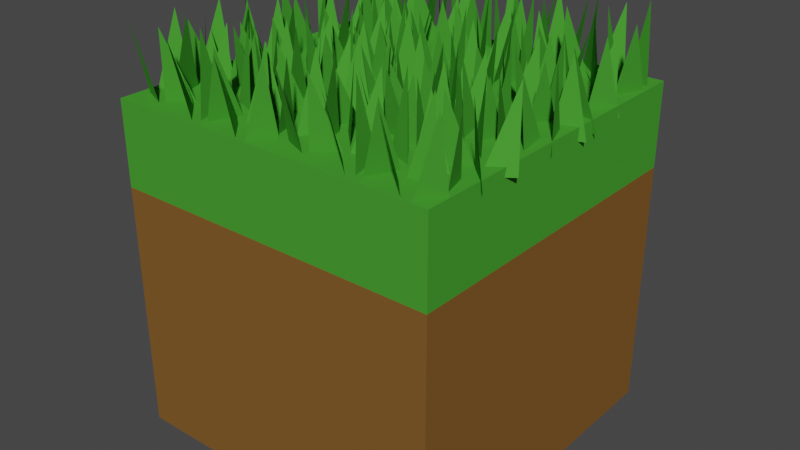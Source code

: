 # Source: Grass_Block.blend  (saved by Blender 2.93.20; exported with 4.5.12 LTS)
import bpy
from mathutils import Matrix  # noqa: F401  (used for matrix-valued properties, if any)

bpy.ops.wm.read_factory_settings(use_empty=True)
scene = bpy.context.scene
scene.name = 'Scene'

# ---- collections
col_collection = bpy.data.collections.new('Collection'); scene.collection.children.link(col_collection)

# ---- materials (node trees are filled in below, after node groups)
mat_grass = bpy.data.materials.new('Grass')
mat_grass.alpha_threshold = 0.0
mat_grass.use_transparent_shadow = False
mat_grass.diffuse_color = (0.06204, 0.3264, 0.0323, 1.0)
mat_grass.roughness = 0.4897
mat_grass.specular_intensity = 0.2692
mat_grass.line_color = (0.0, 0.0, 0.0, 1.0)
mat_dirt = bpy.data.materials.new('Dirt')
mat_dirt.use_transparent_shadow = False
mat_dirt.diffuse_color = (0.2079, 0.09831, 0.02555, 1.0)
mat_dirt.roughness = 1.0
mat_dirt.specular_intensity = 0.0
mat_grass_002 = bpy.data.materials.new('Grass.002')
mat_grass_002.alpha_threshold = 0.0
mat_grass_002.use_transparent_shadow = False
mat_grass_002.diffuse_color = (0.06204, 0.3264, 0.0323, 1.0)
mat_grass_002.roughness = 0.4897
mat_grass_002.specular_intensity = 0.2692
mat_grass_002.line_color = (0.0, 0.0, 0.0, 1.0)

# ---- material node trees

# ---- world
world_world = bpy.data.worlds.new('World'); scene.world = world_world
world_world.use_nodes = True; world_world.node_tree.nodes.clear()
_N = world_world.node_tree.nodes; _L = world_world.node_tree.links
n0 = _N.new('ShaderNodeOutputWorld'); n0.name = 'World Output'; n0.location = (300, 300)
n1 = _N.new('ShaderNodeBackground'); n1.name = 'Background'; n1.location = (10, 300)
n1.inputs[0].default_value = (0.05088, 0.05088, 0.05088, 1.0)
_L.new(n1.outputs[0], n0.inputs[0])
n0.is_active_output = True
world_world.color = (0.05088, 0.05088, 0.05088)
world_world.use_sun_shadow = False
world_world.sun_shadow_jitter_overblur = 0.0

# ---- meshes
me_cube = bpy.data.meshes.new('Cube')
me_cube.from_pydata([(1.0, 1.0, 1.0), (1.0, 1.0, -1.0), (1.0, -1.0, 1.0), (1.0, -1.0, -1.0), (-1.0, 1.0, 1.0), (-1.0, 1.0, -1.0), (-1.0, -1.0, 1.0), (-1.0, -1.0, -1.0), (1.0, 1.0, 0.5), (-1.0, -1.0, 0.5), (1.0, -1.0, 0.5), (-1.0, 1.0, 0.5), (-1.0, 0.0, -1.0), (1.0, 0.0, 1.0), (-1.0, 0.0, 1.0), (1.0, 0.0, -1.0), (1.0, 0.0, 0.5), (-1.0, 0.0, 0.5), (0.0, 1.0, -1.0), (0.0, -1.0, 1.0), (0.0, -1.0, -1.0), (0.0, 1.0, 1.0), (0.0, 1.0, 0.5), (0.0, -1.0, 0.5), (0.0, 0.0, -1.0), (0.0, 0.0, 1.0)], [], [(25, 14, 6, 19), (23, 19, 6, 9), (17, 14, 4, 11), (24, 15, 3, 20), (16, 13, 2, 10), (22, 21, 0, 8), (18, 22, 8, 1), (15, 16, 10, 3), (12, 17, 11, 5), (20, 23, 9, 7), (7, 9, 17, 12), (1, 8, 16, 15), (8, 0, 13, 16), (18, 1, 15, 24), (9, 6, 14, 17), (21, 4, 14, 25), (0, 21, 25, 13), (5, 18, 24, 12), (3, 10, 23, 20), (5, 11, 22, 18), (11, 4, 21, 22), (12, 24, 20, 7), (10, 2, 19, 23), (13, 25, 19, 2)])
me_cube.polygons.foreach_set('material_index', [0, 0, 0, 1, 0, 0, 1, 1, 1, 1, 1, 1, 0, 1, 0, 0, 0, 1, 1, 1, 0, 1, 0, 0])
_uv = me_cube.uv_layers.new(name='UVMap')
_uv.uv.foreach_set('vector', [0.75, 0.625, 0.875, 0.625, 0.875, 0.75, 0.75, 0.75, 0.5, 0.875, 0.625, 0.875, 0.625, 1.0, 0.5, 1.0, 0.5, 0.125, 0.625, 0.125, 0.625, 0.25, 0.5, 0.25, 0.25, 0.625, 0.375, 0.625, 0.375, 0.75, 0.25, 0.75, 0.5, 0.625, 0.625, 0.625, 0.625, 0.75, 0.5, 0.75, 0.5, 0.375, 0.625, 0.375, 0.625, 0.5, 0.5, 0.5, 0.375, 0.375, 0.5, 0.375, 0.5, 0.5, 0.375, 0.5, 0.375, 0.625, 0.5, 0.625, 0.5, 0.75, 0.375, 0.75, 0.375, 0.125, 0.5, 0.125, 0.5, 0.25, 0.375, 0.25, 0.375, 0.875, 0.5, 0.875, 0.5, 1.0, 0.375, 1.0, 0.375, 0.0, 0.5, 0.0, 0.5, 0.125, 0.375, 0.125, 0.375, 0.5, 0.5, 0.5, 0.5, 0.625, 0.375, 0.625, 0.5, 0.5, 0.625, 0.5, 0.625, 0.625, 0.5, 0.625, 0.25, 0.5, 0.375, 0.5, 0.375, 0.625, 0.25, 0.625, 0.5, 0.0, 0.625, 0.0, 0.625, 0.125, 0.5, 0.125, 0.75, 0.5, 0.875, 0.5, 0.875, 0.625, 0.75, 0.625, 0.625, 0.5, 0.75, 0.5, 0.75, 0.625, 0.625, 0.625, 0.125, 0.5, 0.25, 0.5, 0.25, 0.625, 0.125, 0.625, 0.375, 0.75, 0.5, 0.75, 0.5, 0.875, 0.375, 0.875, 0.375, 0.25, 0.5, 0.25, 0.5, 0.375, 0.375, 0.375, 0.5, 0.25, 0.625, 0.25, 0.625, 0.375, 0.5, 0.375, 0.125, 0.625, 0.25, 0.625, 0.25, 0.75, 0.125, 0.75, 0.5, 0.75, 0.625, 0.75, 0.625, 0.875, 0.5, 0.875, 0.625, 0.625, 0.75, 0.625, 0.75, 0.75, 0.625, 0.75])
me_cube.materials.append(mat_grass)
me_cube.materials.append(mat_dirt)
me_cube.use_remesh_preserve_volume = False
me_cube.use_remesh_preserve_attributes = False
me_cube.use_mirror_vertex_groups = False
me_cube.update()
me_vert = bpy.data.meshes.new('Vert')
me_vert.from_pydata([(-0.2367, 0.3053, -0.08127), (-0.1367, 0.3053, -0.08127), (-0.2088, 0.2461, 0.3654), (-0.2055, 0.4113, -0.08261), (-0.142, 0.3232, -0.08261), (-0.1256, 0.3933, 0.338), (-0.2583, 0.3133, -0.08261), (-0.2333, 0.2029, -0.08261), (-0.281, 0.2858, 0.3458), (-0.2224, 0.4163, -0.08261), (-0.2733, 0.3181, -0.08261), (-0.2769, 0.3759, 0.3734), (-0.1335, 0.2787, -0.08261), (-0.2103, 0.2057, -0.08261), (-0.1612, 0.2248, 0.3477), (-0.1542, 0.1421, -0.08127), (-0.1283, 0.00486, -0.08127), (-0.1892, 0.07851, 0.3654), (-0.07414, 0.1268, -0.08261), (-0.1175, 0.01674, -0.08261), (-0.0656, 0.01248, 0.338), (-0.1544, 0.1738, -0.08261), (-0.223, 0.1109, -0.08261), (-0.179, 0.1978, 0.3458), (-0.07507, 0.1513, -0.08261), (-0.155, 0.1956, -0.08261), (-0.1166, 0.2155, 0.3734), (-0.1456, -0.006364, -0.08261), (-0.2152, 0.08002, -0.08261), (-0.1894, 0.01766, 0.3477), (-0.3057, 0.08705, -0.08127), (-0.3323, 0.224, -0.08127), (-0.2759, 0.1426, 0.3654), (-0.3859, 0.1016, -0.08261), (-0.343, 0.212, -0.08261), (-0.395, 0.2158, 0.338), (-0.3054, 0.0553, -0.08261), (-0.2371, 0.1188, -0.08261), (-0.255, -0.002515, 0.3458), (-0.3848, 0.07706, -0.08261), (-0.3047, 0.0335, -0.08261), (-0.343, 0.01325, 0.3734), (-0.3151, 0.2354, -0.08261), (-0.2451, 0.1497, -0.08261), (-0.2711, 0.2118, 0.3477), (-0.4506, 0.5338, -0.04616), (-0.3506, 0.5338, -0.04616), (-0.4115, 0.4806, 0.4005), (-0.4195, 0.622, -0.0475), (-0.3559, 0.5422, -0.0475), (-0.3396, 0.6123, 0.3731), (-0.4723, 0.5418, -0.0475), (-0.4473, 0.4314, -0.0475), (-0.495, 0.5143, 0.3809), (-0.4364, 0.6271, -0.0475), (-0.4873, 0.5371, -0.0475), (-0.4908, 0.5949, 0.4085), (-0.3475, 0.5072, -0.0475), (-0.4243, 0.4342, -0.0475), (-0.3752, 0.4533, 0.3828), (-0.3682, 0.3706, -0.04616), (-0.3423, 0.2334, -0.04616), (-0.3228, 0.325, 0.4005), (-0.2881, 0.3553, -0.0475), (-0.3315, 0.2452, -0.0475), (-0.2796, 0.241, 0.3731), (-0.3684, 0.4023, -0.0475), (-0.437, 0.3394, -0.0475), (-0.393, 0.4263, 0.3809), (-0.289, 0.3798, -0.0475), (-0.369, 0.4241, -0.0475), (-0.3306, 0.444, 0.4085), (-0.3595, 0.2221, -0.0475), (-0.4291, 0.3085, -0.0475), (-0.4034, 0.2461, 0.3828), (-0.5012, 0.2838, -0.0475), (-0.439, 0.3473, -0.0475), (-0.4826, 0.26, 0.3809), (-0.5036, 0.4372, -0.0475), (-0.4336, 0.3515, -0.0475), (-0.4596, 0.4136, 0.3828), (-0.08949, 0.5324, -0.02503), (-0.06357, 0.3952, -0.02503), (-0.1196, 0.4788, 0.4217), (-0.009398, 0.5171, -0.02637), (-0.05278, 0.407, -0.02637), (-0.0008557, 0.4028, 0.3943), (-0.08965, 0.5641, -0.02637), (-0.1583, 0.5012, -0.02637), (-0.1143, 0.5881, 0.402), (-0.01033, 0.5416, -0.02637), (-0.09027, 0.5859, -0.02637), (-0.0519, 0.6058, 0.4296), (-0.08082, 0.3839, -0.02637), (-0.1504, 0.4703, -0.02637), (-0.1247, 0.408, 0.404), (-0.241, 0.4773, -0.02503), (-0.2676, 0.6143, -0.02503), (-0.2031, 0.5329, 0.4217), (-0.3211, 0.4919, -0.02637), (-0.2783, 0.6023, -0.02637), (-0.3302, 0.6061, 0.3943), (-0.2407, 0.4456, -0.02637), (-0.1724, 0.5091, -0.02637), (-0.2159, 0.4218, 0.402), (-0.3201, 0.4674, -0.02637), (-0.2399, 0.4238, -0.02637), (-0.2782, 0.4035, 0.4296), (-0.2504, 0.6257, -0.02637), (-0.1804, 0.54, -0.02637), (-0.2064, 0.6021, 0.404), (-0.04837, 0.2199, -0.07207), (0.00128, 0.3432, -0.07207), (-0.01928, 0.2656, 0.3746), (-0.09763, 0.3109, -0.07341), (-0.01227, 0.3456, -0.07341), (-0.04701, 0.4005, 0.3472), (-0.06401, 0.1972, -0.07341), (0.01587, 0.1732, -0.07341), (-0.05845, 0.1555, 0.355), (-0.1091, 0.2926, -0.07341), (-0.07438, 0.1811, -0.07341), (-0.1115, 0.2054, 0.3826), (-0.06868, 0.06242, -0.07341), (0.01844, 0.1062, -0.07341), (-0.03243, 0.1049, 0.3569), (-0.4817, 0.1825, -0.07732), (-0.4645, 0.04253, -0.07732), (-0.5157, 0.1209, 0.3694), (-0.4028, 0.1571, -0.07866), (-0.453, 0.05299, -0.07866), (-0.4015, 0.04216, 0.342), (-0.4022, 0.1816, -0.07866), (-0.4791, 0.2359, -0.07866), (-0.4396, 0.2508, 0.3773), (-0.1291, -0.2947, 0.4005), (-0.1536, -0.2195, -0.04616), (-0.1266, -0.3563, -0.04616), (-0.119, -0.4389, 0.3828), (-0.07007, -0.419, -0.0475), (-0.1463, -0.4933, -0.0475), (-0.002181, -0.5882, 0.4085), (-0.006195, -0.5305, -0.0475), (-0.0563, -0.6239, -0.0475), (-0.00424, -0.2157, 0.3809), (-0.04393, -0.3318, -0.0475), (0.02388, -0.2671, -0.0475), (-0.09239, -0.2313, 0.3828), (-0.06618, -0.2933, -0.0475), (-0.1364, -0.208, -0.0475), (-0.1636, -0.4303, 0.4085), (-0.1254, -0.4098, -0.0475), (-0.2057, -0.3667, -0.0475), (-0.1014, -0.4116, 0.3809), (-0.05809, -0.324, -0.0475), (-0.1262, -0.388, -0.0475), (-0.2163, -0.2281, 0.3731), (-0.1643, -0.2315, -0.0475), (-0.2068, -0.3422, -0.0475), (0.001268, -0.498, 0.3809), (-0.04705, -0.4159, -0.0475), (-0.02122, -0.5259, -0.0475), (-0.1533, -0.608, 0.3731), (-0.1375, -0.5376, -0.0475), (-0.07324, -0.6246, -0.0475), (-0.09181, -0.4657, 0.4005), (-0.1429, -0.5198, -0.04616), (-0.04291, -0.5182, -0.04616), (-0.2249, -0.199, 0.3477), (-0.2514, -0.1373, -0.08261), (-0.1808, -0.2219, -0.08261), (-0.1546, 0.0006282, 0.3734), (-0.1927, -0.02021, -0.08261), (-0.1123, -0.06252, -0.08261), (-0.2167, -0.01862, 0.3458), (-0.2597, -0.1066, -0.08261), (-0.1918, -0.042, -0.08261), (-0.03104, 0.05684, -0.07207), (0.003456, -0.06119, -0.07207), (-0.02607, 0.00161, 0.3746), (-0.101, -0.2011, 0.338), (-0.153, -0.1981, -0.08261), (-0.111, -0.087, -0.08261), (-0.2158, -0.1412, 0.3654), (-0.1637, -0.2103, -0.08127), (-0.1913, -0.07375, -0.08127), (-0.4937, -0.3942, 0.3943), (-0.4417, -0.3977, -0.02637), (-0.4843, -0.5084, -0.02637), (-0.3081, -0.006178, 0.3477), (-0.2819, -0.06813, -0.08261), (-0.3522, 0.01715, -0.08261), (-0.02687, -0.4021, 0.3828), (-0.05338, -0.3404, -0.0475), (0.01728, -0.425, -0.0475), (-0.3504, -0.2352, 0.3734), (-0.3411, -0.1847, -0.08261), (-0.4214, -0.1416, -0.08261), (-0.3808, -0.4649, 0.4217), (-0.431, -0.3856, -0.02503), (-0.4041, -0.5224, -0.02503), (-0.2914, -0.2005, 0.3458), (-0.2738, -0.09892, -0.08261), (-0.3419, -0.1629, -0.08261), (-0.432, -0.002938, 0.338), (-0.38, -0.006387, -0.08261), (-0.4225, -0.1171, -0.08261), (-0.3111, -0.07762, 0.3654), (-0.3693, 0.005662, -0.08127), (-0.3423, -0.1311, -0.08127), (-0.3267, -0.3019, 0.3477), (-0.2858, -0.1938, -0.08261), (-0.362, -0.2681, -0.08261), (-0.2179, -0.3631, 0.3734), (-0.2219, -0.3053, -0.08261), (-0.272, -0.4043, -0.08261), (-0.2145, -0.2729, 0.3458), (-0.2628, -0.1907, -0.08261), (-0.2369, -0.3008, -0.08261), (-0.369, -0.3828, 0.338), (-0.3532, -0.3125, -0.08261), (-0.289, -0.3995, -0.08261), (-0.2931, -0.3687, 0.3654), (-0.3586, -0.2947, -0.08127), (-0.2586, -0.2931, -0.08127), (-0.4036, -0.5542, -0.02637), (-0.3355, -0.4902, -0.02637), (-0.3789, -0.5778, 0.402), (-0.4831, -0.5329, -0.02637), (-0.4029, -0.576, -0.02637), (-0.4427, -0.6245, 0.4296), (-0.4139, -0.3741, -0.02637), (-0.3436, -0.4594, -0.02637), (-0.3698, -0.3975, 0.404), (-0.253, -0.465, -0.02503), (-0.2254, -0.6016, -0.02503), (-0.2711, -0.5265, 0.4217), (-0.1727, -0.4783, -0.02637), (-0.2147, -0.5894, -0.02637), (-0.1628, -0.5924, 0.3943), (-0.2536, -0.4333, -0.02637), (-0.3214, -0.4979, -0.02637), (-0.2785, -0.4099, 0.402), (-0.174, -0.4538, -0.02637), (-0.2545, -0.4115, -0.02637), (-0.2163, -0.3907, 0.4296), (-0.2425, -0.6132, -0.02637), (-0.3131, -0.5286, -0.02637), (-0.3091, -0.6223, 0.404), (-0.4476, -0.2106, -0.07207), (-0.4963, -0.3347, -0.07207), (-0.5004, -0.1947, 0.3746), (-0.3976, -0.3008, -0.07341), (-0.4827, -0.3368, -0.07341), (-0.4476, -0.3913, 0.3472), (-0.4268, -0.1877, -0.07341), (-0.5008, -0.1649, -0.07341), (-0.4327, -0.1461, 0.355), (-0.3863, -0.2823, -0.07341), (-0.4219, -0.1714, -0.07341), (-0.3846, -0.1951, 0.3826), (-0.5034, 0.01344, -0.07207), (-0.4353, -0.09058, -0.07207), (-0.5022, -0.08566, 0.3746), (-0.4189, -0.07924, -0.07341), (-0.4996, -0.1244, -0.07341), (-0.4548, -0.1223, 0.3569), (-0.01463, -0.1664, -0.07732), (-0.0329, -0.02674, -0.07732), (-0.05826, -0.1269, 0.3694), (-0.09364, -0.1423, -0.07866), (-0.04432, -0.03739, -0.07866), (-0.09585, -0.02736, 0.342), (-0.09406, -0.1668, -0.07866), (-0.01681, -0.2199, -0.07866), (-0.05616, -0.2354, 0.3773)], [], [(0, 2, 1), (3, 5, 4), (6, 8, 7), (9, 11, 10), (12, 14, 13), (15, 17, 16), (18, 20, 19), (21, 23, 22), (24, 26, 25), (27, 29, 28), (30, 32, 31), (33, 35, 34), (36, 38, 37), (39, 41, 40), (42, 44, 43), (45, 47, 46), (48, 50, 49), (51, 53, 52), (54, 56, 55), (57, 59, 58), (60, 62, 61), (63, 65, 64), (66, 68, 67), (69, 71, 70), (72, 74, 73), (75, 77, 76), (78, 80, 79), (81, 83, 82), (84, 86, 85), (87, 89, 88), (90, 92, 91), (93, 95, 94), (96, 98, 97), (99, 101, 100), (102, 104, 103), (105, 107, 106), (108, 110, 109), (111, 113, 112), (114, 116, 115), (117, 119, 118), (120, 122, 121), (123, 125, 124), (126, 128, 127), (129, 131, 130), (132, 134, 133), (137, 135, 136), (140, 138, 139), (143, 141, 142), (146, 144, 145), (149, 147, 148), (152, 150, 151), (155, 153, 154), (158, 156, 157), (161, 159, 160), (164, 162, 163), (167, 165, 166), (170, 168, 169), (173, 171, 172), (176, 174, 175), (177, 179, 178), (182, 180, 181), (185, 183, 184), (188, 186, 187), (191, 189, 190), (194, 192, 193), (197, 195, 196), (200, 198, 199), (203, 201, 202), (206, 204, 205), (209, 207, 208), (212, 210, 211), (215, 213, 214), (218, 216, 217), (221, 219, 220), (224, 222, 223), (225, 227, 226), (228, 230, 229), (231, 233, 232), (234, 236, 235), (237, 239, 238), (240, 242, 241), (243, 245, 244), (246, 248, 247), (249, 251, 250), (252, 254, 253), (255, 257, 256), (258, 260, 259), (261, 263, 262), (264, 266, 265), (267, 269, 268), (270, 272, 271), (273, 275, 274)])
me_vert.materials.append(mat_grass_002)
me_vert.use_remesh_fix_poles = True
me_vert.use_remesh_preserve_attributes = False
me_vert.update()
me_vert_001 = bpy.data.meshes.new('Vert.001')
me_vert_001.from_pydata([(-0.2367, 0.3053, -0.08127), (-0.1367, 0.3053, -0.08127), (-0.2088, 0.2461, 0.3654), (-0.2055, 0.4113, -0.08261), (-0.142, 0.3232, -0.08261), (-0.1256, 0.3933, 0.338), (-0.2583, 0.3133, -0.08261), (-0.2333, 0.2029, -0.08261), (-0.281, 0.2858, 0.3458), (-0.2224, 0.4163, -0.08261), (-0.2733, 0.3181, -0.08261), (-0.2769, 0.3759, 0.3734), (-0.1335, 0.2787, -0.08261), (-0.2103, 0.2057, -0.08261), (-0.1612, 0.2248, 0.3477), (-0.1542, 0.1421, -0.08127), (-0.1283, 0.00486, -0.08127), (-0.1892, 0.07851, 0.3654), (-0.07414, 0.1268, -0.08261), (-0.1175, 0.01674, -0.08261), (-0.0656, 0.01248, 0.338), (-0.1544, 0.1738, -0.08261), (-0.223, 0.1109, -0.08261), (-0.179, 0.1978, 0.3458), (-0.07507, 0.1513, -0.08261), (-0.155, 0.1956, -0.08261), (-0.1166, 0.2155, 0.3734), (-0.1456, -0.006364, -0.08261), (-0.2152, 0.08002, -0.08261), (-0.1894, 0.01766, 0.3477), (-0.3057, 0.08705, -0.08127), (-0.3323, 0.224, -0.08127), (-0.2759, 0.1426, 0.3654), (-0.3859, 0.1016, -0.08261), (-0.343, 0.212, -0.08261), (-0.395, 0.2158, 0.338), (-0.3054, 0.0553, -0.08261), (-0.2371, 0.1188, -0.08261), (-0.255, -0.002515, 0.3458), (-0.3848, 0.07706, -0.08261), (-0.3047, 0.0335, -0.08261), (-0.343, 0.01325, 0.3734), (-0.3151, 0.2354, -0.08261), (-0.2451, 0.1497, -0.08261), (-0.2711, 0.2118, 0.3477), (-0.4506, 0.5338, -0.04616), (-0.3506, 0.5338, -0.04616), (-0.4115, 0.4806, 0.4005), (-0.4195, 0.622, -0.0475), (-0.3559, 0.5422, -0.0475), (-0.3396, 0.6123, 0.3731), (-0.4723, 0.5418, -0.0475), (-0.4473, 0.4314, -0.0475), (-0.495, 0.5143, 0.3809), (-0.4364, 0.6271, -0.0475), (-0.4873, 0.5371, -0.0475), (-0.4908, 0.5949, 0.4085), (-0.3475, 0.5072, -0.0475), (-0.4243, 0.4342, -0.0475), (-0.3752, 0.4533, 0.3828), (-0.3682, 0.3706, -0.04616), (-0.3423, 0.2334, -0.04616), (-0.3228, 0.325, 0.4005), (-0.2881, 0.3553, -0.0475), (-0.3315, 0.2452, -0.0475), (-0.2796, 0.241, 0.3731), (-0.3684, 0.4023, -0.0475), (-0.437, 0.3394, -0.0475), (-0.393, 0.4263, 0.3809), (-0.289, 0.3798, -0.0475), (-0.369, 0.4241, -0.0475), (-0.3306, 0.444, 0.4085), (-0.3595, 0.2221, -0.0475), (-0.4291, 0.3085, -0.0475), (-0.4034, 0.2461, 0.3828), (-0.5012, 0.2838, -0.0475), (-0.439, 0.3473, -0.0475), (-0.4826, 0.26, 0.3809), (-0.5036, 0.4372, -0.0475), (-0.4336, 0.3515, -0.0475), (-0.4596, 0.4136, 0.3828), (-0.08949, 0.5324, -0.02503), (-0.06357, 0.3952, -0.02503), (-0.1196, 0.4788, 0.4217), (-0.009398, 0.5171, -0.02637), (-0.05278, 0.407, -0.02637), (-0.0008557, 0.4028, 0.3943), (-0.08965, 0.5641, -0.02637), (-0.1583, 0.5012, -0.02637), (-0.1143, 0.5881, 0.402), (-0.01033, 0.5416, -0.02637), (-0.09027, 0.5859, -0.02637), (-0.0519, 0.6058, 0.4296), (-0.08082, 0.3839, -0.02637), (-0.1504, 0.4703, -0.02637), (-0.1247, 0.408, 0.404), (-0.241, 0.4773, -0.02503), (-0.2676, 0.6143, -0.02503), (-0.2031, 0.5329, 0.4217), (-0.3211, 0.4919, -0.02637), (-0.2783, 0.6023, -0.02637), (-0.3302, 0.6061, 0.3943), (-0.2407, 0.4456, -0.02637), (-0.1724, 0.5091, -0.02637), (-0.2159, 0.4218, 0.402), (-0.3201, 0.4674, -0.02637), (-0.2399, 0.4238, -0.02637), (-0.2782, 0.4035, 0.4296), (-0.2504, 0.6257, -0.02637), (-0.1804, 0.54, -0.02637), (-0.2064, 0.6021, 0.404), (-0.04837, 0.2199, -0.07207), (0.00128, 0.3432, -0.07207), (-0.01928, 0.2656, 0.3746), (-0.09763, 0.3109, -0.07341), (-0.01227, 0.3456, -0.07341), (-0.04701, 0.4005, 0.3472), (-0.06401, 0.1972, -0.07341), (0.01587, 0.1732, -0.07341), (-0.05845, 0.1555, 0.355), (-0.1091, 0.2926, -0.07341), (-0.07438, 0.1811, -0.07341), (-0.1115, 0.2054, 0.3826), (-0.06868, 0.06242, -0.07341), (0.01844, 0.1062, -0.07341), (-0.03243, 0.1049, 0.3569), (-0.4817, 0.1825, -0.07732), (-0.4645, 0.04253, -0.07732), (-0.5157, 0.1209, 0.3694), (-0.4028, 0.1571, -0.07866), (-0.453, 0.05299, -0.07866), (-0.4015, 0.04216, 0.342), (-0.4022, 0.1816, -0.07866), (-0.4791, 0.2359, -0.07866), (-0.4396, 0.2508, 0.3773), (-0.1291, -0.2947, 0.4005), (-0.1536, -0.2195, -0.04616), (-0.1266, -0.3563, -0.04616), (-0.119, -0.4389, 0.3828), (-0.07007, -0.419, -0.0475), (-0.1463, -0.4933, -0.0475), (-0.002181, -0.5882, 0.4085), (-0.006195, -0.5305, -0.0475), (-0.0563, -0.6239, -0.0475), (-0.00424, -0.2157, 0.3809), (-0.04393, -0.3318, -0.0475), (0.02388, -0.2671, -0.0475), (-0.09239, -0.2313, 0.3828), (-0.06618, -0.2933, -0.0475), (-0.1364, -0.208, -0.0475), (-0.1636, -0.4303, 0.4085), (-0.1254, -0.4098, -0.0475), (-0.2057, -0.3667, -0.0475), (-0.1014, -0.4116, 0.3809), (-0.05809, -0.324, -0.0475), (-0.1262, -0.388, -0.0475), (-0.2163, -0.2281, 0.3731), (-0.1643, -0.2315, -0.0475), (-0.2068, -0.3422, -0.0475), (0.001268, -0.498, 0.3809), (-0.04705, -0.4159, -0.0475), (-0.02122, -0.5259, -0.0475), (-0.1533, -0.608, 0.3731), (-0.1375, -0.5376, -0.0475), (-0.07324, -0.6246, -0.0475), (-0.09181, -0.4657, 0.4005), (-0.1429, -0.5198, -0.04616), (-0.04291, -0.5182, -0.04616), (-0.2249, -0.199, 0.3477), (-0.2514, -0.1373, -0.08261), (-0.1808, -0.2219, -0.08261), (-0.1546, 0.0006282, 0.3734), (-0.1927, -0.02021, -0.08261), (-0.1123, -0.06252, -0.08261), (-0.2167, -0.01862, 0.3458), (-0.2597, -0.1066, -0.08261), (-0.1918, -0.042, -0.08261), (-0.03104, 0.05684, -0.07207), (0.003456, -0.06119, -0.07207), (-0.02607, 0.00161, 0.3746), (-0.101, -0.2011, 0.338), (-0.153, -0.1981, -0.08261), (-0.111, -0.087, -0.08261), (-0.2158, -0.1412, 0.3654), (-0.1637, -0.2103, -0.08127), (-0.1913, -0.07375, -0.08127), (-0.4937, -0.3942, 0.3943), (-0.4417, -0.3977, -0.02637), (-0.4843, -0.5084, -0.02637), (-0.3081, -0.006178, 0.3477), (-0.2819, -0.06813, -0.08261), (-0.3522, 0.01715, -0.08261), (-0.02687, -0.4021, 0.3828), (-0.05338, -0.3404, -0.0475), (0.01728, -0.425, -0.0475), (-0.3504, -0.2352, 0.3734), (-0.3411, -0.1847, -0.08261), (-0.4214, -0.1416, -0.08261), (-0.3808, -0.4649, 0.4217), (-0.431, -0.3856, -0.02503), (-0.4041, -0.5224, -0.02503), (-0.2914, -0.2005, 0.3458), (-0.2738, -0.09892, -0.08261), (-0.3419, -0.1629, -0.08261), (-0.432, -0.002938, 0.338), (-0.38, -0.006387, -0.08261), (-0.4225, -0.1171, -0.08261), (-0.3111, -0.07762, 0.3654), (-0.3693, 0.005662, -0.08127), (-0.3423, -0.1311, -0.08127), (-0.3267, -0.3019, 0.3477), (-0.2858, -0.1938, -0.08261), (-0.362, -0.2681, -0.08261), (-0.2179, -0.3631, 0.3734), (-0.2219, -0.3053, -0.08261), (-0.272, -0.4043, -0.08261), (-0.2145, -0.2729, 0.3458), (-0.2628, -0.1907, -0.08261), (-0.2369, -0.3008, -0.08261), (-0.369, -0.3828, 0.338), (-0.3532, -0.3125, -0.08261), (-0.289, -0.3995, -0.08261), (-0.2931, -0.3687, 0.3654), (-0.3586, -0.2947, -0.08127), (-0.2586, -0.2931, -0.08127), (-0.4036, -0.5542, -0.02637), (-0.3355, -0.4902, -0.02637), (-0.3789, -0.5778, 0.402), (-0.4831, -0.5329, -0.02637), (-0.4029, -0.576, -0.02637), (-0.4427, -0.6245, 0.4296), (-0.4139, -0.3741, -0.02637), (-0.3436, -0.4594, -0.02637), (-0.3698, -0.3975, 0.404), (-0.253, -0.465, -0.02503), (-0.2254, -0.6016, -0.02503), (-0.2711, -0.5265, 0.4217), (-0.1727, -0.4783, -0.02637), (-0.2147, -0.5894, -0.02637), (-0.1628, -0.5924, 0.3943), (-0.2536, -0.4333, -0.02637), (-0.3214, -0.4979, -0.02637), (-0.2785, -0.4099, 0.402), (-0.174, -0.4538, -0.02637), (-0.2545, -0.4115, -0.02637), (-0.2163, -0.3907, 0.4296), (-0.2425, -0.6132, -0.02637), (-0.3131, -0.5286, -0.02637), (-0.3091, -0.6223, 0.404), (-0.4476, -0.2106, -0.07207), (-0.4963, -0.3347, -0.07207), (-0.5004, -0.1947, 0.3746), (-0.3976, -0.3008, -0.07341), (-0.4827, -0.3368, -0.07341), (-0.4476, -0.3913, 0.3472), (-0.4268, -0.1877, -0.07341), (-0.5008, -0.1649, -0.07341), (-0.4327, -0.1461, 0.355), (-0.3863, -0.2823, -0.07341), (-0.4219, -0.1714, -0.07341), (-0.3846, -0.1951, 0.3826), (-0.5034, 0.01344, -0.07207), (-0.4353, -0.09058, -0.07207), (-0.5022, -0.08566, 0.3746), (-0.4189, -0.07924, -0.07341), (-0.4996, -0.1244, -0.07341), (-0.4548, -0.1223, 0.3569), (-0.01463, -0.1664, -0.07732), (-0.0329, -0.02674, -0.07732), (-0.05826, -0.1269, 0.3694), (-0.09364, -0.1423, -0.07866), (-0.04432, -0.03739, -0.07866), (-0.09585, -0.02736, 0.342), (-0.09406, -0.1668, -0.07866), (-0.01681, -0.2199, -0.07866), (-0.05616, -0.2354, 0.3773)], [], [(0, 2, 1), (3, 5, 4), (6, 8, 7), (9, 11, 10), (12, 14, 13), (15, 17, 16), (18, 20, 19), (21, 23, 22), (24, 26, 25), (27, 29, 28), (30, 32, 31), (33, 35, 34), (36, 38, 37), (39, 41, 40), (42, 44, 43), (45, 47, 46), (48, 50, 49), (51, 53, 52), (54, 56, 55), (57, 59, 58), (60, 62, 61), (63, 65, 64), (66, 68, 67), (69, 71, 70), (72, 74, 73), (75, 77, 76), (78, 80, 79), (81, 83, 82), (84, 86, 85), (87, 89, 88), (90, 92, 91), (93, 95, 94), (96, 98, 97), (99, 101, 100), (102, 104, 103), (105, 107, 106), (108, 110, 109), (111, 113, 112), (114, 116, 115), (117, 119, 118), (120, 122, 121), (123, 125, 124), (126, 128, 127), (129, 131, 130), (132, 134, 133), (137, 135, 136), (140, 138, 139), (143, 141, 142), (146, 144, 145), (149, 147, 148), (152, 150, 151), (155, 153, 154), (158, 156, 157), (161, 159, 160), (164, 162, 163), (167, 165, 166), (170, 168, 169), (173, 171, 172), (176, 174, 175), (177, 179, 178), (182, 180, 181), (185, 183, 184), (188, 186, 187), (191, 189, 190), (194, 192, 193), (197, 195, 196), (200, 198, 199), (203, 201, 202), (206, 204, 205), (209, 207, 208), (212, 210, 211), (215, 213, 214), (218, 216, 217), (221, 219, 220), (224, 222, 223), (225, 227, 226), (228, 230, 229), (231, 233, 232), (234, 236, 235), (237, 239, 238), (240, 242, 241), (243, 245, 244), (246, 248, 247), (249, 251, 250), (252, 254, 253), (255, 257, 256), (258, 260, 259), (261, 263, 262), (264, 266, 265), (267, 269, 268), (270, 272, 271), (273, 275, 274)])
me_vert_001.materials.append(mat_grass_002)
me_vert_001.use_remesh_fix_poles = True
me_vert_001.use_remesh_preserve_attributes = False
me_vert_001.update()

# ---- objects
ob_cube = bpy.data.objects.new('Cube', me_cube)
ob_grass = bpy.data.objects.new('Grass', me_vert)
ob_grass_001 = bpy.data.objects.new('Grass.001', me_vert_001)

# ---- transforms, parenting, visibility, modifiers, constraints
ob_cube.location = (0.0, 0.0, 0.0)
ob_cube.lock_rotations_4d = False
ob_cube.empty_display_type = 'ARROWS'
ob_cube.lineart.crease_threshold = 0.0
ob_grass.location = (0.0, 0.0, 1.0)
ob_grass.scale = (1.969, 1.581, 1.0)
ob_grass_001.location = (1.002, 0.0, 1.0)
ob_grass_001.scale = (1.969, 1.581, 1.0)

# ---- collection membership
col_collection.objects.link(ob_cube)
col_collection.objects.link(ob_grass)
col_collection.objects.link(ob_grass_001)

# ---- scene / render settings (as saved in the file)
scene.frame_start = 1; scene.frame_end = 250; scene.frame_set(2)
scene.render.engine = 'BLENDER_EEVEE_NEXT'
scene.cycles.use_denoising = False
scene.cycles.samples = 128
scene.cycles.sampling_pattern = 'TABULATED_SOBOL'
scene.cycles.use_adaptive_sampling = False
scene.cycles.use_light_tree = False
scene.view_settings.view_transform = 'Filmic'
bpy.context.view_layer.update()

# ---- added for rendering (the .blend has no active camera and no usable light): camera, sun
cam_auto = bpy.data.cameras.new('AutoCamera')
cam_auto.lens = 50.0
cam_auto.sensor_width = 36.0
cam_auto.clip_end = 1000.0
ob_auto_camera = bpy.data.objects.new('AutoCamera', cam_auto)
scene.collection.objects.link(ob_auto_camera)
ob_auto_camera.location = (3.49888, -4.17846, 3.00046)
ob_auto_camera.rotation_euler = (1.09748, -7.21219e-08, 0.694738)
scene.camera = ob_auto_camera
light_auto_sun = bpy.data.lights.new('AutoSun', 'SUN')
light_auto_sun.energy = 3.0
light_auto_sun.angle = 0.0523599
ob_auto_sun = bpy.data.objects.new('AutoSun', light_auto_sun)
scene.collection.objects.link(ob_auto_sun)
ob_auto_sun.rotation_euler = (0.872665, 0.174533, 0.523599)
bpy.context.view_layer.update()
